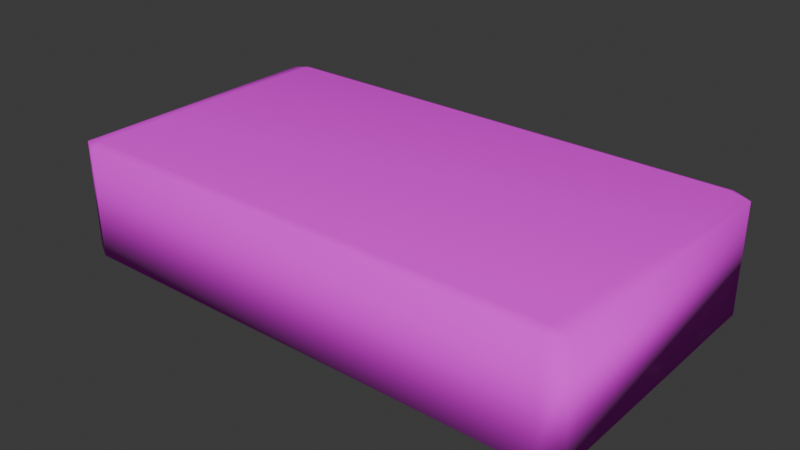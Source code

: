 # Source: TileEsticado.blend  (saved by Blender 4.4.32; exported with 4.5.12 LTS)
import bpy
from mathutils import Matrix  # noqa: F401  (used for matrix-valued properties, if any)

bpy.ops.wm.read_factory_settings(use_empty=True)
scene = bpy.context.scene
scene.name = 'Scene'

# ---- collections
col_collection = bpy.data.collections.new('Collection'); scene.collection.children.link(col_collection)

# ---- images (referenced by path relative to the original .blend; pixels are not part of the script)
import os
ASSET_DIR = os.environ.get("B2B_ASSET_DIR", "")  # directory of the original .blend (textures are referenced by path, not embedded)
HERE = os.path.dirname(os.path.abspath(__file__))  # packed textures are extracted next to this script under _unpacked/

def load_image(name, relpath, width, height, colorspace="sRGB"):
    """Load a texture the original file referenced (path relative to the .blend, or extracted next to this script)."""
    p = next((c for c in (os.path.join(HERE, relpath), os.path.join(ASSET_DIR, relpath)) if relpath and os.path.exists(c)), "")
    if p:
        img = bpy.data.images.load(p, check_existing=True)
        img.name = name
    else:  # same state as the original file: an image datablock whose file is absent (Cycles renders it pink)
        img = bpy.data.images.new(name, width, height)
        img.source = "FILE"
        img.filepath = "//" + (relpath or name)
    img.colorspace_settings.name = colorspace
    return img
img_firstground = load_image('firstGround', 'TileEsticado.png', 1024, 1024, 'sRGB')

# ---- materials (node trees are filled in below, after node groups)
mat_material = bpy.data.materials.new('Material')
mat_material.alpha_threshold = 0.0
mat_material.roughness = 0.5
mat_material.line_color = (0.0, 0.0, 0.0, 1.0)

# ---- material node trees
mat_material.use_nodes = True; mat_material.node_tree.nodes.clear()
_N = mat_material.node_tree.nodes; _L = mat_material.node_tree.links
n0 = _N.new('ShaderNodeOutputMaterial'); n0.name = 'Material Output'; n0.location = (300, 300)
n1 = _N.new('ShaderNodeBsdfPrincipled'); n1.name = 'Principled BSDF'; n1.location = (10, 300)
n1.inputs[2].default_value = 1.0
n1.inputs[3].default_value = 1.45
n2 = _N.new('ShaderNodeTexImage'); n2.name = 'Image Texture'; n2.location = (-351, 246)
n2.image = img_firstground
_L.new(n1.outputs[0], n0.inputs[0])
_L.new(n2.outputs[0], n1.inputs[0])
n0.is_active_output = True

# ---- world
world_world = bpy.data.worlds.new('World'); scene.world = world_world
world_world.use_nodes = True; world_world.node_tree.nodes.clear()
_N = world_world.node_tree.nodes; _L = world_world.node_tree.links
n0 = _N.new('ShaderNodeOutputWorld'); n0.name = 'World Output'; n0.location = (300, 300)
n1 = _N.new('ShaderNodeBackground'); n1.name = 'Background'; n1.location = (10, 300)
n1.inputs[0].default_value = (0.05088, 0.05088, 0.05088, 1.0)
_L.new(n1.outputs[0], n0.inputs[0])
n0.is_active_output = True
world_world.color = (0.05088, 0.05088, 0.05088)
world_world.sun_shadow_jitter_overblur = 0.0

# ---- meshes
me_cube_001 = bpy.data.meshes.new('Cube.001')
me_cube_001.from_pydata([(-0.9257, -0.9257, -1.0), (-0.9257, -1.0, -0.9257), (-1.0, -0.9257, -0.9257), (-0.9257, -1.0, 0.9257), (-0.9257, -0.9257, 1.0), (-1.0, -0.9257, 0.9257), (-0.9257, 0.9257, -1.0), (-1.0, 0.9257, -0.9257), (-0.9257, 1.0, -0.9257), (-0.9257, 0.9257, 1.0), (-0.9257, 1.0, 0.9257), (-1.0, 0.9257, 0.9257), (0.9257, -0.9257, -1.0), (1.0, -0.9257, -0.9257), (0.9257, -1.0, -0.9257), (0.9257, -0.9257, 1.0), (0.9257, -1.0, 0.9257), (1.0, -0.9257, 0.9257), (0.9257, 0.9257, -1.0), (0.9257, 1.0, -0.9257), (1.0, 0.9257, -0.9257), (0.9257, 0.9257, 1.0), (1.0, 0.9257, 0.9257), (0.9257, 1.0, 0.9257)], [], [(14, 16, 3, 1), (20, 22, 17, 13), (21, 9, 4, 15), (2, 5, 11, 7), (8, 10, 23, 19), (0, 1, 2), (3, 4, 5), (6, 7, 8), (9, 10, 11), (12, 13, 14), (15, 16, 17), (18, 19, 20), (21, 22, 23), (6, 0, 2, 7), (1, 3, 5, 2), (4, 9, 11, 5), (10, 8, 7, 11), (18, 6, 8, 19), (9, 21, 23, 10), (22, 20, 19, 23), (12, 18, 20, 13), (21, 15, 17, 22), (16, 14, 13, 17), (0, 12, 14, 1), (15, 4, 3, 16), (6, 18, 12, 0)])
me_cube_001.polygons.foreach_set('use_smooth', [True] * 26)
_uv = me_cube_001.uv_layers.new(name='UVMap')
_uv.uv.foreach_set('vector', [0.3843, 0.7593, 0.6157, 0.7593, 0.6157, 0.9907, 0.3843, 0.9907, 0.3843, 0.5093, 0.6157, 0.5093, 0.6157, 0.7407, 0.3843, 0.7407, 0.6343, 0.5093, 0.8657, 0.5093, 0.8657, 0.7407, 0.6343, 0.7407, 0.3843, 0.009291, 0.6157, 0.009291, 0.6157, 0.2407, 0.3843, 0.2407, 0.3843, 0.2593, 0.6157, 0.2593, 0.6157, 0.4907, 0.3843, 0.4907, 0.1343, 0.7407, 0.1343, 0.75, 0.125, 0.7407, 0.6157, 0.0, 0.625, 0.009291, 0.6157, 0.009291, 0.1343, 0.5093, 0.125, 0.5093, 0.1343, 0.5, 0.625, 0.2407, 0.6157, 0.25, 0.6157, 0.2407, 0.3657, 0.7407, 0.375, 0.7407, 0.3657, 0.75, 0.625, 0.7593, 0.6157, 0.7593, 0.6157, 0.75, 0.3657, 0.5093, 0.3657, 0.5, 0.375, 0.5093, 0.625, 0.4907, 0.6157, 0.5, 0.6157, 0.4907, 0.1343, 0.5093, 0.1343, 0.7407, 0.125, 0.7407, 0.125, 0.5093, 0.3843, 0.0, 0.6157, 0.0, 0.6157, 0.009291, 0.3843, 0.009291, 0.625, 0.009291, 0.625, 0.2407, 0.6157, 0.2407, 0.6157, 0.009291, 0.6157, 0.2593, 0.3843, 0.2593, 0.3843, 0.2407, 0.6157, 0.2407, 0.3657, 0.5093, 0.1343, 0.5093, 0.1343, 0.5, 0.3657, 0.5, 0.625, 0.2593, 0.625, 0.4907, 0.6157, 0.4907, 0.6157, 0.2593, 0.6157, 0.5093, 0.3843, 0.5093, 0.3843, 0.4907, 0.6157, 0.4907, 0.3657, 0.7407, 0.3657, 0.5093, 0.3843, 0.5093, 0.3843, 0.7407, 0.6343, 0.5093, 0.6343, 0.7407, 0.6157, 0.7407, 0.6157, 0.5093, 0.6157, 0.7593, 0.3843, 0.7593, 0.3843, 0.7407, 0.6157, 0.7407, 0.1343, 0.7407, 0.3657, 0.7407, 0.3657, 0.75, 0.1343, 0.75, 0.625, 0.7593, 0.625, 0.9907, 0.6157, 0.9907, 0.6157, 0.7593, 0.1343, 0.5093, 0.3657, 0.5093, 0.3657, 0.7407, 0.1343, 0.7407])
me_cube_001.materials.append(mat_material)
me_cube_001.update()

# ---- objects
ob_cube = bpy.data.objects.new('Cube', me_cube_001)

# ---- transforms, parenting, visibility, modifiers, constraints
ob_cube.location = (0.0, 0.0, 8.773)
ob_cube.scale = (79.78, -44.49, 17.9)

# ---- collection membership
col_collection.objects.link(ob_cube)

# ---- scene / render settings (as saved in the file)
scene.frame_start = 1; scene.frame_end = 250; scene.frame_set(1)
scene.render.engine = 'BLENDER_EEVEE_NEXT'
bpy.context.view_layer.update()

# ---- added for rendering (the .blend has no active camera and no usable light): camera, sun
cam_auto = bpy.data.cameras.new('AutoCamera')
cam_auto.lens = 50.0
cam_auto.sensor_width = 36.0
cam_auto.clip_end = 3022.89
ob_auto_camera = bpy.data.objects.new('AutoCamera', cam_auto)
scene.collection.objects.link(ob_auto_camera)
ob_auto_camera.location = (172.245, -206.694, 146.57)
ob_auto_camera.rotation_euler = (1.09748, -7.21219e-08, 0.694738)
scene.camera = ob_auto_camera
light_auto_sun = bpy.data.lights.new('AutoSun', 'SUN')
light_auto_sun.energy = 3.0
light_auto_sun.angle = 0.0523599
ob_auto_sun = bpy.data.objects.new('AutoSun', light_auto_sun)
scene.collection.objects.link(ob_auto_sun)
ob_auto_sun.rotation_euler = (0.872665, 0.174533, 0.523599)
bpy.context.view_layer.update()
